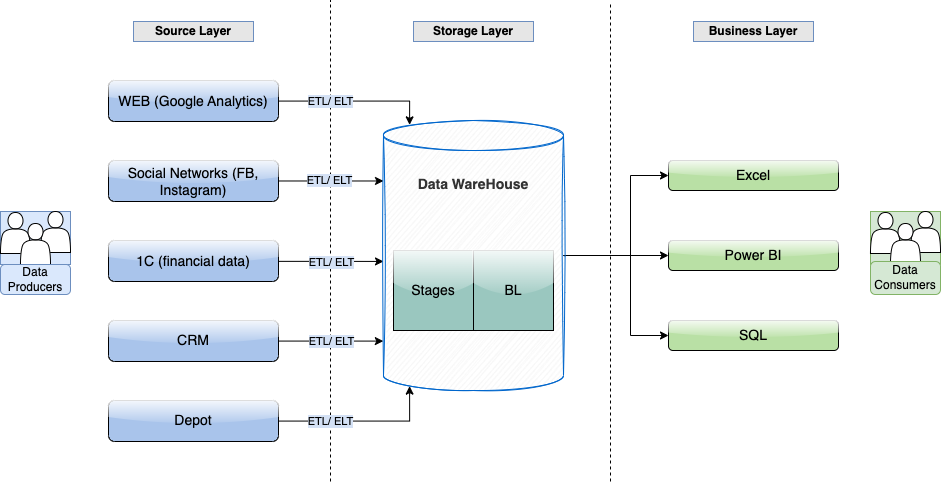

The diagram above was exported from draw.io. Its source (the exported page's mxGraphModel, read from the mxfile embedded in the PNG):
<mxGraphModel dx="1106" dy="1137" grid="1" gridSize="10" guides="1" tooltips="1" connect="1" arrows="1" fold="1" page="1" pageScale="1" pageWidth="1000" pageHeight="700" background="none" math="0" shadow="0">
  <root>
    <mxCell id="0" />
    <mxCell id="1" parent="0" />
    <mxCell id="DU24TxCtwAfJMScN4K5A-7" value="" style="endArrow=none;dashed=1;html=1;rounded=0;" edge="1" parent="1">
      <mxGeometry width="50" height="50" relative="1" as="geometry">
        <mxPoint x="360" y="590" as="sourcePoint" />
        <mxPoint x="360" y="109" as="targetPoint" />
      </mxGeometry>
    </mxCell>
    <mxCell id="DU24TxCtwAfJMScN4K5A-1" value="Source Layer" style="rounded=0;whiteSpace=wrap;html=1;fillColor=#E6E6E6;strokeColor=#6c8ebf;fontStyle=1" vertex="1" parent="1">
      <mxGeometry x="163" y="130" width="120" height="20" as="geometry" />
    </mxCell>
    <mxCell id="DU24TxCtwAfJMScN4K5A-2" value="Storage Layer" style="rounded=0;whiteSpace=wrap;html=1;fillColor=#E6E6E6;strokeColor=#6c8ebf;fontStyle=1" vertex="1" parent="1">
      <mxGeometry x="443" y="130" width="120" height="20" as="geometry" />
    </mxCell>
    <mxCell id="DU24TxCtwAfJMScN4K5A-3" value="Business Layer" style="rounded=0;whiteSpace=wrap;html=1;fillColor=#E6E6E6;strokeColor=#6c8ebf;fontStyle=1" vertex="1" parent="1">
      <mxGeometry x="723" y="130" width="120" height="20" as="geometry" />
    </mxCell>
    <mxCell id="DU24TxCtwAfJMScN4K5A-17" style="edgeStyle=orthogonalEdgeStyle;rounded=0;orthogonalLoop=1;jettySize=auto;html=1;entryX=0.145;entryY=0;entryDx=0;entryDy=4.35;entryPerimeter=0;" edge="1" parent="1" source="DU24TxCtwAfJMScN4K5A-4" target="DU24TxCtwAfJMScN4K5A-11">
      <mxGeometry relative="1" as="geometry">
        <Array as="points">
          <mxPoint x="439" y="210" />
        </Array>
      </mxGeometry>
    </mxCell>
    <mxCell id="DU24TxCtwAfJMScN4K5A-20" value="ETL/ ELT" style="edgeLabel;html=1;align=center;verticalAlign=middle;resizable=0;points=[];labelBackgroundColor=#D4E1F5;" vertex="1" connectable="0" parent="DU24TxCtwAfJMScN4K5A-17">
      <mxGeometry x="0.0907" y="1" relative="1" as="geometry">
        <mxPoint x="-33" y="1" as="offset" />
      </mxGeometry>
    </mxCell>
    <mxCell id="DU24TxCtwAfJMScN4K5A-4" value="WEB (Google Analytics)" style="rounded=1;whiteSpace=wrap;html=1;fillColor=#A9C4EB;glass=1;fontFamily=Helvetica;fontSize=14;" vertex="1" parent="1">
      <mxGeometry x="138" y="189" width="170" height="41" as="geometry" />
    </mxCell>
    <mxCell id="DU24TxCtwAfJMScN4K5A-15" style="edgeStyle=orthogonalEdgeStyle;rounded=0;orthogonalLoop=1;jettySize=auto;html=1;entryX=0;entryY=0.522;entryDx=0;entryDy=0;entryPerimeter=0;" edge="1" parent="1" source="DU24TxCtwAfJMScN4K5A-5" target="DU24TxCtwAfJMScN4K5A-11">
      <mxGeometry relative="1" as="geometry">
        <Array as="points">
          <mxPoint x="361" y="370" />
        </Array>
      </mxGeometry>
    </mxCell>
    <mxCell id="DU24TxCtwAfJMScN4K5A-21" value="ETL/ ELT" style="edgeLabel;html=1;align=center;verticalAlign=middle;resizable=0;points=[];labelBackgroundColor=#D4E1F5;" vertex="1" connectable="0" parent="DU24TxCtwAfJMScN4K5A-15">
      <mxGeometry x="0.419" relative="1" as="geometry">
        <mxPoint x="-22" as="offset" />
      </mxGeometry>
    </mxCell>
    <mxCell id="DU24TxCtwAfJMScN4K5A-5" value="1C (financial data)" style="rounded=1;whiteSpace=wrap;html=1;fillColor=#A9C4EB;glass=1;fontFamily=Helvetica;fontSize=14;" vertex="1" parent="1">
      <mxGeometry x="138" y="349" width="170" height="41" as="geometry" />
    </mxCell>
    <mxCell id="DU24TxCtwAfJMScN4K5A-14" value="&lt;span style=&quot;background-color: rgb(212, 225, 245);&quot;&gt;ETL/ ELT&lt;/span&gt;" style="edgeStyle=orthogonalEdgeStyle;rounded=0;orthogonalLoop=1;jettySize=auto;html=1;entryX=0;entryY=0.224;entryDx=0;entryDy=0;entryPerimeter=0;" edge="1" parent="1" source="DU24TxCtwAfJMScN4K5A-6" target="DU24TxCtwAfJMScN4K5A-11">
      <mxGeometry x="-0.0095" relative="1" as="geometry">
        <Array as="points" />
        <mxPoint as="offset" />
      </mxGeometry>
    </mxCell>
    <mxCell id="DU24TxCtwAfJMScN4K5A-6" value="Social Networks (FB, Instagram)" style="rounded=1;whiteSpace=wrap;html=1;fillColor=#A9C4EB;glass=1;fontFamily=Helvetica;fontSize=14;" vertex="1" parent="1">
      <mxGeometry x="138" y="269" width="170" height="41" as="geometry" />
    </mxCell>
    <mxCell id="DU24TxCtwAfJMScN4K5A-8" value="" style="endArrow=none;dashed=1;html=1;rounded=0;" edge="1" parent="1">
      <mxGeometry width="50" height="50" relative="1" as="geometry">
        <mxPoint x="640" y="590" as="sourcePoint" />
        <mxPoint x="640" y="110" as="targetPoint" />
      </mxGeometry>
    </mxCell>
    <mxCell id="DU24TxCtwAfJMScN4K5A-16" style="edgeStyle=orthogonalEdgeStyle;rounded=0;orthogonalLoop=1;jettySize=auto;html=1;entryX=-0.001;entryY=0.817;entryDx=0;entryDy=0;entryPerimeter=0;" edge="1" parent="1" source="DU24TxCtwAfJMScN4K5A-9" target="DU24TxCtwAfJMScN4K5A-11">
      <mxGeometry relative="1" as="geometry">
        <Array as="points" />
      </mxGeometry>
    </mxCell>
    <mxCell id="DU24TxCtwAfJMScN4K5A-22" value="ETL/ ELT" style="edgeLabel;html=1;align=center;verticalAlign=middle;resizable=0;points=[];labelBackgroundColor=#D4E1F5;" vertex="1" connectable="0" parent="DU24TxCtwAfJMScN4K5A-16">
      <mxGeometry x="0.496" y="1" relative="1" as="geometry">
        <mxPoint x="-26" y="1" as="offset" />
      </mxGeometry>
    </mxCell>
    <mxCell id="DU24TxCtwAfJMScN4K5A-9" value="CRM" style="rounded=1;whiteSpace=wrap;html=1;fillColor=#A9C4EB;glass=1;fontFamily=Helvetica;fontSize=14;" vertex="1" parent="1">
      <mxGeometry x="138" y="429" width="170" height="41" as="geometry" />
    </mxCell>
    <mxCell id="DU24TxCtwAfJMScN4K5A-19" style="edgeStyle=orthogonalEdgeStyle;rounded=0;orthogonalLoop=1;jettySize=auto;html=1;entryX=0.145;entryY=1;entryDx=0;entryDy=-4.35;entryPerimeter=0;" edge="1" parent="1" source="DU24TxCtwAfJMScN4K5A-10" target="DU24TxCtwAfJMScN4K5A-11">
      <mxGeometry relative="1" as="geometry" />
    </mxCell>
    <mxCell id="DU24TxCtwAfJMScN4K5A-23" value="ETL/ ELT" style="edgeLabel;html=1;align=center;verticalAlign=middle;resizable=0;points=[];labelBackgroundColor=#D4E1F5;" vertex="1" connectable="0" parent="DU24TxCtwAfJMScN4K5A-19">
      <mxGeometry x="-0.0464" y="1" relative="1" as="geometry">
        <mxPoint x="-27" y="1" as="offset" />
      </mxGeometry>
    </mxCell>
    <mxCell id="DU24TxCtwAfJMScN4K5A-10" value="Depot" style="rounded=1;whiteSpace=wrap;html=1;fillColor=#A9C4EB;glass=1;fontFamily=Helvetica;fontSize=14;" vertex="1" parent="1">
      <mxGeometry x="138" y="509" width="170" height="41" as="geometry" />
    </mxCell>
    <mxCell id="DU24TxCtwAfJMScN4K5A-45" style="edgeStyle=orthogonalEdgeStyle;rounded=0;orthogonalLoop=1;jettySize=auto;html=1;entryX=0;entryY=0.5;entryDx=0;entryDy=0;labelBackgroundColor=#D4E1F5;" edge="1" parent="1" source="DU24TxCtwAfJMScN4K5A-11" target="DU24TxCtwAfJMScN4K5A-43">
      <mxGeometry relative="1" as="geometry" />
    </mxCell>
    <mxCell id="DU24TxCtwAfJMScN4K5A-46" style="edgeStyle=orthogonalEdgeStyle;rounded=0;orthogonalLoop=1;jettySize=auto;html=1;entryX=0;entryY=0.5;entryDx=0;entryDy=0;labelBackgroundColor=#D4E1F5;" edge="1" parent="1" source="DU24TxCtwAfJMScN4K5A-11" target="DU24TxCtwAfJMScN4K5A-42">
      <mxGeometry relative="1" as="geometry">
        <Array as="points">
          <mxPoint x="660" y="364" />
          <mxPoint x="660" y="284" />
        </Array>
      </mxGeometry>
    </mxCell>
    <mxCell id="DU24TxCtwAfJMScN4K5A-47" style="edgeStyle=orthogonalEdgeStyle;rounded=0;orthogonalLoop=1;jettySize=auto;html=1;entryX=0;entryY=0.5;entryDx=0;entryDy=0;labelBackgroundColor=#D4E1F5;" edge="1" parent="1" source="DU24TxCtwAfJMScN4K5A-11" target="DU24TxCtwAfJMScN4K5A-44">
      <mxGeometry relative="1" as="geometry">
        <Array as="points">
          <mxPoint x="660" y="364" />
          <mxPoint x="660" y="444" />
        </Array>
      </mxGeometry>
    </mxCell>
    <mxCell id="DU24TxCtwAfJMScN4K5A-11" value="Data WareHouse&lt;br style=&quot;font-size: 14px;&quot;&gt;&lt;br style=&quot;font-size: 14px;&quot;&gt;&lt;br style=&quot;font-size: 14px;&quot;&gt;&lt;br style=&quot;font-size: 14px;&quot;&gt;&lt;br style=&quot;font-size: 14px;&quot;&gt;&lt;br style=&quot;font-size: 14px;&quot;&gt;&lt;br style=&quot;font-size: 14px;&quot;&gt;&lt;br style=&quot;font-size: 14px;&quot;&gt;&lt;br style=&quot;font-size: 14px;&quot;&gt;&lt;br style=&quot;font-size: 14px;&quot;&gt;&lt;br style=&quot;font-size: 14px;&quot;&gt;" style="shape=cylinder3;whiteSpace=wrap;html=1;boundedLbl=1;backgroundOutline=1;size=15;fillColor=#f5f5f5;fontColor=#333333;strokeColor=#0066CC;fontSize=14;shadow=0;sketch=1;fontStyle=1" vertex="1" parent="1">
      <mxGeometry x="413" y="229" width="180" height="270" as="geometry" />
    </mxCell>
    <mxCell id="DU24TxCtwAfJMScN4K5A-27" value="Stages" style="whiteSpace=wrap;html=1;aspect=fixed;glass=1;fillStyle=solid;fillColor=#9AC7BF;fontSize=14;" vertex="1" parent="1">
      <mxGeometry x="423" y="359" width="80" height="80" as="geometry" />
    </mxCell>
    <mxCell id="DU24TxCtwAfJMScN4K5A-28" value="BL" style="whiteSpace=wrap;html=1;aspect=fixed;glass=1;fillStyle=solid;fillColor=#9AC7BF;fontSize=14;" vertex="1" parent="1">
      <mxGeometry x="503" y="359" width="80" height="80" as="geometry" />
    </mxCell>
    <mxCell id="DU24TxCtwAfJMScN4K5A-35" value="" style="group" vertex="1" connectable="0" parent="1">
      <mxGeometry x="30" y="320" width="70" height="83" as="geometry" />
    </mxCell>
    <mxCell id="DU24TxCtwAfJMScN4K5A-33" value="" style="group;fillColor=#dae8fc;strokeColor=#6c8ebf;" vertex="1" connectable="0" parent="DU24TxCtwAfJMScN4K5A-35">
      <mxGeometry width="70" height="53" as="geometry" />
    </mxCell>
    <mxCell id="DU24TxCtwAfJMScN4K5A-31" value="" style="shape=actor;whiteSpace=wrap;html=1;" vertex="1" parent="DU24TxCtwAfJMScN4K5A-33">
      <mxGeometry x="40" width="30" height="41" as="geometry" />
    </mxCell>
    <mxCell id="DU24TxCtwAfJMScN4K5A-29" value="" style="shape=actor;whiteSpace=wrap;html=1;" vertex="1" parent="DU24TxCtwAfJMScN4K5A-33">
      <mxGeometry y="1" width="30" height="41" as="geometry" />
    </mxCell>
    <mxCell id="DU24TxCtwAfJMScN4K5A-30" value="" style="shape=actor;whiteSpace=wrap;html=1;" vertex="1" parent="DU24TxCtwAfJMScN4K5A-33">
      <mxGeometry x="20" y="12" width="30" height="41" as="geometry" />
    </mxCell>
    <mxCell id="DU24TxCtwAfJMScN4K5A-34" value="Data Producers" style="text;html=1;strokeColor=#6c8ebf;fillColor=#dae8fc;align=center;verticalAlign=middle;whiteSpace=wrap;rounded=1;" vertex="1" parent="DU24TxCtwAfJMScN4K5A-35">
      <mxGeometry y="53" width="70" height="30" as="geometry" />
    </mxCell>
    <mxCell id="DU24TxCtwAfJMScN4K5A-36" value="" style="group;fillColor=none;strokeColor=none;rounded=1;" vertex="1" connectable="0" parent="1">
      <mxGeometry x="900" y="320" width="70" height="83" as="geometry" />
    </mxCell>
    <mxCell id="DU24TxCtwAfJMScN4K5A-37" value="" style="group;fillColor=#d5e8d4;strokeColor=#82b366;" vertex="1" connectable="0" parent="DU24TxCtwAfJMScN4K5A-36">
      <mxGeometry width="70" height="53" as="geometry" />
    </mxCell>
    <mxCell id="DU24TxCtwAfJMScN4K5A-38" value="" style="shape=actor;whiteSpace=wrap;html=1;" vertex="1" parent="DU24TxCtwAfJMScN4K5A-37">
      <mxGeometry x="40" width="30" height="41" as="geometry" />
    </mxCell>
    <mxCell id="DU24TxCtwAfJMScN4K5A-39" value="" style="shape=actor;whiteSpace=wrap;html=1;" vertex="1" parent="DU24TxCtwAfJMScN4K5A-37">
      <mxGeometry y="1" width="30" height="41" as="geometry" />
    </mxCell>
    <mxCell id="DU24TxCtwAfJMScN4K5A-40" value="" style="shape=actor;whiteSpace=wrap;html=1;" vertex="1" parent="DU24TxCtwAfJMScN4K5A-37">
      <mxGeometry x="20" y="12" width="30" height="41" as="geometry" />
    </mxCell>
    <mxCell id="DU24TxCtwAfJMScN4K5A-41" value="Data Consumers" style="text;html=1;strokeColor=#82b366;fillColor=#d5e8d4;align=center;verticalAlign=middle;whiteSpace=wrap;rounded=1;" vertex="1" parent="DU24TxCtwAfJMScN4K5A-36">
      <mxGeometry y="50" width="70" height="33" as="geometry" />
    </mxCell>
    <mxCell id="DU24TxCtwAfJMScN4K5A-42" value="Excel" style="rounded=1;whiteSpace=wrap;html=1;fillColor=#B9E0A5;glass=1;fontSize=14;" vertex="1" parent="1">
      <mxGeometry x="698" y="269" width="170" height="30" as="geometry" />
    </mxCell>
    <mxCell id="DU24TxCtwAfJMScN4K5A-43" value="Power BI" style="rounded=1;whiteSpace=wrap;html=1;fillColor=#B9E0A5;glass=1;fontSize=14;" vertex="1" parent="1">
      <mxGeometry x="698" y="349" width="170" height="30" as="geometry" />
    </mxCell>
    <mxCell id="DU24TxCtwAfJMScN4K5A-44" value="SQL" style="rounded=1;whiteSpace=wrap;html=1;fillColor=#B9E0A5;glass=1;fontSize=14;" vertex="1" parent="1">
      <mxGeometry x="698" y="429" width="170" height="30" as="geometry" />
    </mxCell>
  </root>
</mxGraphModel>